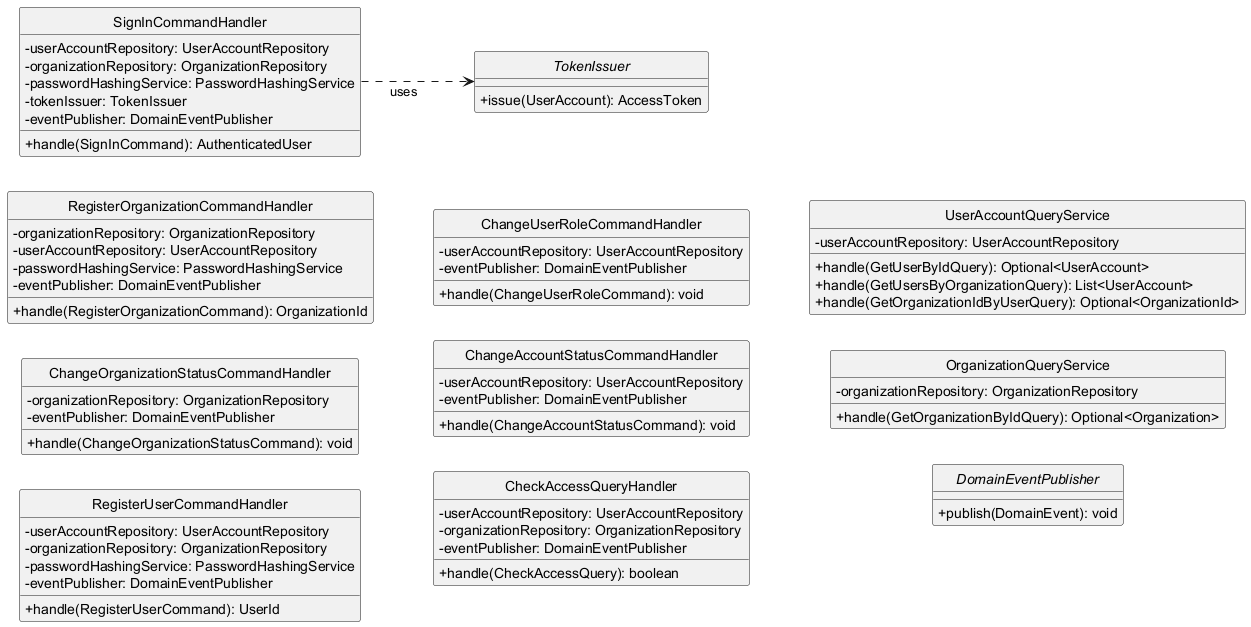

The diagram above was rendered by PlantUML. Its source (embedded in the PNG):
@startuml application-identityaccess
skinparam classAttributeIconSize 0
skinparam linetype ortho
hide circle
left to right direction

class RegisterOrganizationCommandHandler {
  -organizationRepository: OrganizationRepository
  -userAccountRepository: UserAccountRepository
  -passwordHashingService: PasswordHashingService
  -eventPublisher: DomainEventPublisher
  +handle(RegisterOrganizationCommand): OrganizationId
}

class ChangeOrganizationStatusCommandHandler {
  -organizationRepository: OrganizationRepository
  -eventPublisher: DomainEventPublisher
  +handle(ChangeOrganizationStatusCommand): void
}

class RegisterUserCommandHandler {
  -userAccountRepository: UserAccountRepository
  -organizationRepository: OrganizationRepository
  -passwordHashingService: PasswordHashingService
  -eventPublisher: DomainEventPublisher
  +handle(RegisterUserCommand): UserId
}

class ChangeUserRoleCommandHandler {
  -userAccountRepository: UserAccountRepository
  -eventPublisher: DomainEventPublisher
  +handle(ChangeUserRoleCommand): void
}

class ChangeAccountStatusCommandHandler {
  -userAccountRepository: UserAccountRepository
  -eventPublisher: DomainEventPublisher
  +handle(ChangeAccountStatusCommand): void
}

class SignInCommandHandler {
  -userAccountRepository: UserAccountRepository
  -organizationRepository: OrganizationRepository
  -passwordHashingService: PasswordHashingService
  -tokenIssuer: TokenIssuer
  -eventPublisher: DomainEventPublisher
  +handle(SignInCommand): AuthenticatedUser
}

class CheckAccessQueryHandler {
  -userAccountRepository: UserAccountRepository
  -organizationRepository: OrganizationRepository
  -eventPublisher: DomainEventPublisher
  +handle(CheckAccessQuery): boolean
}

class UserAccountQueryService {
  -userAccountRepository: UserAccountRepository
  +handle(GetUserByIdQuery): Optional<UserAccount>
  +handle(GetUsersByOrganizationQuery): List<UserAccount>
  +handle(GetOrganizationIdByUserQuery): Optional<OrganizationId>
}

class OrganizationQueryService {
  -organizationRepository: OrganizationRepository
  +handle(GetOrganizationByIdQuery): Optional<Organization>
}

interface TokenIssuer {
  +issue(UserAccount): AccessToken
}

interface DomainEventPublisher {
  +publish(DomainEvent): void
}

SignInCommandHandler ..> TokenIssuer : uses

@enduml